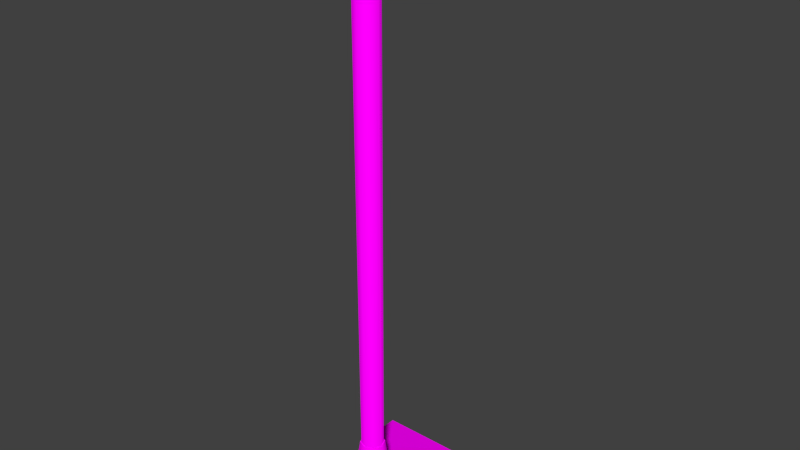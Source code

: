 # Source: Tyapka.blend  (saved by Blender 2.73.0; exported with 4.5.12 LTS)
import bpy
from mathutils import Matrix  # noqa: F401  (used for matrix-valued properties, if any)

bpy.ops.wm.read_factory_settings(use_empty=True)
scene = bpy.context.scene
scene.name = 'Scene'

# ---- collections
col_collection_1 = bpy.data.collections.new('Collection 1'); scene.collection.children.link(col_collection_1)

# ---- images (referenced by path relative to the original .blend; pixels are not part of the script)
import os
ASSET_DIR = os.environ.get("B2B_ASSET_DIR", "")  # directory of the original .blend (textures are referenced by path, not embedded)
HERE = os.path.dirname(os.path.abspath(__file__))  # packed textures are extracted next to this script under _unpacked/

def load_image(name, relpath, width, height, colorspace="sRGB"):
    """Load a texture the original file referenced (path relative to the .blend, or extracted next to this script)."""
    p = next((c for c in (os.path.join(HERE, relpath), os.path.join(ASSET_DIR, relpath)) if relpath and os.path.exists(c)), "")
    if p:
        img = bpy.data.images.load(p, check_existing=True)
        img.name = name
    else:  # same state as the original file: an image datablock whose file is absent (Cycles renders it pink)
        img = bpy.data.images.new(name, width, height)
        img.source = "FILE"
        img.filepath = "//" + (relpath or name)
    img.colorspace_settings.name = colorspace
    return img
img_tex_barrel_png = load_image('tex_barrel.png', 'tex_barrel.png', 1024, 1024, 'sRGB')

# ---- materials (node trees are filled in below, after node groups)
mat_003 = bpy.data.materials.new('Материал.003')
mat_003.alpha_threshold = 0.0
mat_003.roughness = 0.5

# ---- material node trees
mat_003.use_nodes = True; mat_003.node_tree.nodes.clear()
_N = mat_003.node_tree.nodes; _L = mat_003.node_tree.links
n0 = _N.new('ShaderNodeOutputMaterial'); n0.name = 'Вывод материала'; n0.location = (300, 300)
n1 = _N.new('ShaderNodeBsdfDiffuse'); n1.name = 'Диффузный BSDF'; n1.location = (10, 300)
n2 = _N.new('ShaderNodeTexImage'); n2.name = 'Изображение-текстура'; n2.location = (168, 534)
n2.width = 140
n2.image = img_tex_barrel_png
_L.new(n2.outputs[0], n1.inputs[0])
_L.new(n1.outputs[0], n0.inputs[0])
n0.is_active_output = True

# ---- world
world_world = bpy.data.worlds.new('World'); scene.world = world_world
world_world.color = (0.05088, 0.05088, 0.05088)
world_world.use_sun_shadow = False
world_world.sun_shadow_jitter_overblur = 0.0
world_world.cycles.sampling_method = 'MANUAL'
world_world.cycles.sample_map_resolution = 256

# ---- meshes
me_cylinder = bpy.data.meshes.new('Cylinder')
me_cylinder.from_pydata([(0.004259, -0.09883, -1.13), (0.004259, -0.0592, 12.74), (0.2129, -0.1853, -1.13), (0.241, -0.1572, 12.74), (0.2994, -0.394, -1.13), (0.339, -0.394, 12.74), (0.2129, -0.6026, -1.13), (0.241, -0.6307, 12.74), (0.004259, -0.6891, -1.13), (0.004259, -0.7287, 12.74), (-0.2044, -0.6026, -1.13), (-0.2324, -0.6307, 12.74), (-0.2909, -0.394, -1.13), (-0.3305, -0.394, 12.74), (-0.2044, -0.1853, -1.13), (-0.2324, -0.1572, 12.74), (0.004259, -0.06372, -1.13), (0.2378, -0.1604, -1.13), (0.3345, -0.394, -1.13), (0.2378, -0.6275, -1.13), (0.004259, -0.7242, -1.13), (-0.2293, -0.6275, -1.13), (-0.326, -0.394, -1.13), (-0.2293, -0.1604, -1.13), (0.004259, 0.1978, -2.956), (0.4227, 0.02448, -2.956), (0.596, -0.394, -2.956), (0.4227, -0.8124, -2.956), (0.004259, -0.9857, -2.956), (-0.4142, -0.8124, -2.956), (-0.5875, -0.394, -2.956), (-0.4142, 0.02448, -2.956), (-0.6552, -1.032, -3.212), (-0.6552, 0.2649, -3.212), (0.6415, 0.2649, -3.212), (0.6415, -1.032, -3.212), (-0.6552, -1.032, -2.81), (-0.6552, 0.2649, -2.81), (0.6415, 0.2649, -2.81), (0.6415, -1.032, -2.81), (-1.259, 0.3525, -3.212), (1.245, 0.3525, -3.212), (-1.259, 0.3525, -2.81), (1.245, 0.3525, -2.81), (-1.759, 1.061, -3.094), (1.745, 1.061, -3.094), (-1.759, 1.061, -2.928), (1.745, 1.061, -2.928), (-1.759, 2.505, -3.03), (1.745, 2.505, -3.03), (-1.759, 2.505, -2.991), (1.745, 2.505, -2.991)], [], [(0, 1, 3, 2), (2, 3, 5, 4), (4, 5, 7, 6), (6, 7, 9, 8), (8, 9, 11, 10), (10, 11, 13, 12), (3, 1, 15, 13, 11, 9, 7, 5), (14, 15, 1, 0), (12, 13, 15, 14), (14, 0, 16, 23), (23, 16, 24, 31), (12, 14, 23, 22), (10, 12, 22, 21), (8, 10, 21, 20), (6, 8, 20, 19), (4, 6, 19, 18), (2, 4, 18, 17), (0, 2, 17, 16), (24, 25, 26, 27, 28, 29, 30, 31), (22, 23, 31, 30), (21, 22, 30, 29), (20, 21, 29, 28), (19, 20, 28, 27), (18, 19, 27, 26), (17, 18, 26, 25), (16, 17, 25, 24), (36, 37, 33, 32), (34, 33, 40, 41), (38, 39, 35, 34), (39, 36, 32, 35), (32, 33, 34, 35), (39, 38, 37, 36), (41, 40, 44, 45), (38, 34, 41, 43), (37, 38, 43, 42), (33, 37, 42, 40), (45, 44, 48, 49), (43, 41, 45, 47), (42, 43, 47, 46), (40, 42, 46, 44), (50, 51, 49, 48), (47, 45, 49, 51), (46, 47, 51, 50), (44, 46, 50, 48)])
me_cylinder.polygons.foreach_set('use_smooth', [1, 1, 1, 1, 1, 1, 0, 1, 1, 0, 1, 0, 0, 0, 0, 0, 0, 0, 0, 1, 1, 1, 1, 1, 1, 1, 0, 0, 0, 0, 0, 0, 0, 0, 0, 0, 0, 0, 0, 0, 0, 0, 0, 0])
_uv = me_cylinder.uv_layers.new(name='UVКарта')
_uv.uv.foreach_set('vector', [0.4616, 0.466, 0.4618, 0.4872, 0.461, 0.4871, 0.4609, 0.466, 0.4609, 0.466, 0.461, 0.4871, 0.4598, 0.4871, 0.4599, 0.466, 0.4599, 0.466, 0.4598, 0.4871, 0.459, 0.4872, 0.4591, 0.466, 0.463, 0.4871, 0.4629, 0.466, 0.4641, 0.466, 0.464, 0.4871, 0.4588, 0.466, 0.459, 0.4872, 0.4582, 0.4871, 0.4581, 0.466, 0.4581, 0.466, 0.4582, 0.4871, 0.457, 0.4871, 0.4571, 0.466, 0.4689, 0.4691, 0.4689, 0.4695, 0.4681, 0.4697, 0.4669, 0.4697, 0.4661, 0.4695, 0.4661, 0.4691, 0.4669, 0.4688, 0.4681, 0.4688, 0.4618, 0.4871, 0.4618, 0.466, 0.4629, 0.466, 0.4629, 0.4871, 0.4571, 0.466, 0.457, 0.4871, 0.4562, 0.4872, 0.4564, 0.466, 0.4687, 0.4704, 0.4687, 0.47, 0.4689, 0.47, 0.4689, 0.4704, 0.4708, 0.4688, 0.4697, 0.4688, 0.469, 0.466, 0.471, 0.466, 0.468, 0.4706, 0.4687, 0.4704, 0.4689, 0.4704, 0.4681, 0.4707, 0.467, 0.4706, 0.468, 0.4706, 0.4681, 0.4707, 0.4669, 0.4707, 0.4663, 0.4704, 0.467, 0.4706, 0.4669, 0.4707, 0.4661, 0.4704, 0.4663, 0.47, 0.4663, 0.4704, 0.4661, 0.4704, 0.4661, 0.47, 0.467, 0.4698, 0.4663, 0.47, 0.4661, 0.47, 0.4669, 0.4697, 0.468, 0.4698, 0.467, 0.4698, 0.4669, 0.4697, 0.4681, 0.4697, 0.4687, 0.47, 0.468, 0.4698, 0.4681, 0.4697, 0.4689, 0.47, 0.4725, 0.4665, 0.4739, 0.466, 0.476, 0.466, 0.4774, 0.4665, 0.4774, 0.4671, 0.476, 0.4676, 0.4739, 0.4676, 0.4725, 0.4671, 0.4716, 0.4688, 0.4708, 0.4688, 0.471, 0.466, 0.4725, 0.466, 0.4708, 0.4716, 0.4697, 0.4716, 0.469, 0.4688, 0.471, 0.4688, 0.4716, 0.4716, 0.4708, 0.4716, 0.471, 0.4688, 0.4725, 0.4688, 0.4645, 0.4688, 0.4657, 0.4688, 0.4661, 0.4716, 0.4641, 0.4716, 0.466, 0.4688, 0.4652, 0.4688, 0.4641, 0.466, 0.4655, 0.466, 0.4671, 0.4688, 0.466, 0.4688, 0.4655, 0.466, 0.4676, 0.466, 0.4679, 0.4688, 0.4671, 0.4688, 0.4676, 0.466, 0.469, 0.466, 0.6421, 0.1578, 0.7875, 0.1578, 0.7875, 0.3032, 0.6421, 0.3032, 0.6421, 0.1578, 0.7875, 0.1578, 0.7875, 0.3032, 0.6421, 0.3032, 0.6421, 0.1578, 0.7875, 0.1578, 0.7875, 0.3032, 0.6421, 0.3032, 0.6421, 0.1578, 0.7875, 0.1578, 0.7875, 0.3032, 0.6421, 0.3032, 0.6421, 0.1578, 0.7875, 0.1578, 0.7875, 0.3032, 0.6421, 0.3032, 0.6421, 0.1578, 0.7875, 0.1578, 0.7875, 0.3032, 0.6421, 0.3032, 0.6421, 0.1578, 0.7875, 0.1578, 0.7875, 0.3032, 0.6421, 0.3032, 0.6421, 0.1578, 0.7875, 0.1578, 0.7875, 0.3032, 0.6421, 0.3032, 0.6421, 0.1578, 0.7875, 0.1578, 0.7875, 0.3032, 0.6421, 0.3032, 0.6421, 0.1578, 0.7875, 0.1578, 0.7875, 0.3032, 0.6421, 0.3032, 0.6421, 0.1578, 0.7875, 0.1578, 0.7875, 0.3032, 0.6421, 0.3032, 0.6421, 0.1578, 0.7875, 0.1578, 0.7875, 0.3032, 0.6421, 0.3032, 0.6421, 0.1578, 0.7875, 0.1578, 0.7875, 0.3032, 0.6421, 0.3032, 0.6421, 0.1578, 0.7875, 0.1578, 0.7875, 0.3032, 0.6421, 0.3032, 0.6421, 0.1578, 0.7875, 0.1578, 0.7875, 0.3032, 0.6421, 0.3032, 0.6421, 0.1578, 0.7875, 0.1578, 0.7875, 0.3032, 0.6421, 0.3032, 0.6421, 0.1578, 0.7875, 0.1578, 0.7875, 0.3032, 0.6421, 0.3032, 0.6421, 0.1578, 0.7875, 0.1578, 0.7875, 0.3032, 0.6421, 0.3032])
me_cylinder.materials.append(mat_003)
me_cylinder.use_remesh_preserve_volume = False
me_cylinder.use_remesh_preserve_attributes = False
me_cylinder.use_mirror_vertex_groups = False
me_cylinder.update()

# ---- objects
ob_cylinder = bpy.data.objects.new('Cylinder', me_cylinder)

# ---- transforms, parenting, visibility, modifiers, constraints
ob_cylinder.location = (-2.471, -2.811, 2.533)
ob_cylinder.scale = (0.4598, 0.4598, 0.4598)
ob_cylinder.lineart.crease_threshold = 0.0

# ---- collection membership
col_collection_1.objects.link(ob_cylinder)

# ---- scene / render settings (as saved in the file)
scene.frame_start = 1; scene.frame_end = 250; scene.frame_set(1)
scene.render.engine = 'CYCLES'
scene.render.resolution_percentage = 50
scene.render.dither_intensity = 0.0
scene.cycles.use_denoising = False
scene.cycles.samples = 10
scene.cycles.sampling_pattern = 'TABULATED_SOBOL'
scene.cycles.light_sampling_threshold = 0.0
scene.cycles.use_adaptive_sampling = False
scene.cycles.use_light_tree = False
scene.cycles.blur_glossy = 0.0
scene.cycles.volume_bounces = 1
scene.cycles.pixel_filter_type = 'GAUSSIAN'
scene.cycles.sample_clamp_indirect = 0.0
scene.view_settings.view_transform = 'Standard'
bpy.context.view_layer.update()

# ---- added for rendering (the .blend has no active camera and no usable light): camera, sun
cam_auto = bpy.data.cameras.new('AutoCamera')
cam_auto.lens = 50.0
cam_auto.sensor_width = 36.0
cam_auto.clip_end = 1000.0
ob_auto_camera = bpy.data.objects.new('AutoCamera', cam_auto)
scene.collection.objects.link(ob_auto_camera)
ob_auto_camera.location = (4.63583, -11.0045, 10.4124)
ob_auto_camera.rotation_euler = (1.09748, -7.21219e-08, 0.694738)
scene.camera = ob_auto_camera
light_auto_sun = bpy.data.lights.new('AutoSun', 'SUN')
light_auto_sun.energy = 3.0
light_auto_sun.angle = 0.0523599
ob_auto_sun = bpy.data.objects.new('AutoSun', light_auto_sun)
scene.collection.objects.link(ob_auto_sun)
ob_auto_sun.rotation_euler = (0.872665, 0.174533, 0.523599)
bpy.context.view_layer.update()
